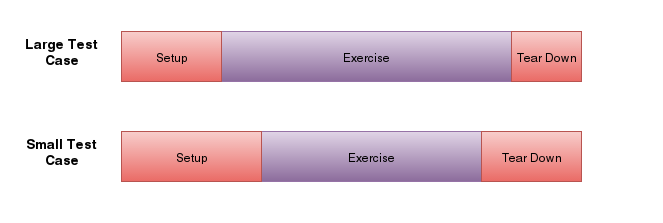

The diagram above was exported from draw.io. Its source (the exported page's mxGraphModel, read from the mxfile embedded in the PNG):
<mxGraphModel dx="1434" dy="765" grid="1" gridSize="10" guides="1" tooltips="1" connect="1" fold="1" page="1" pageScale="1" pageWidth="826" pageHeight="1169" background="#ffffff" math="0">
  <root>
    <mxCell id="48da6ca7066ec5aa-0" />
    <mxCell id="48da6ca7066ec5aa-1" parent="48da6ca7066ec5aa-0" />
    <mxCell id="48da6ca7066ec5aa-22" value="" style="whiteSpace=wrap;html=1;strokeColor=none;fillColor=#ffffff;fontSize=14;" vertex="1" parent="48da6ca7066ec5aa-1">
      <mxGeometry x="80" y="220" width="660" height="220" as="geometry" />
    </mxCell>
    <mxCell id="48da6ca7066ec5aa-2" value="Exercise" style="whiteSpace=wrap;html=1;plain-purple" vertex="1" parent="48da6ca7066ec5aa-1">
      <mxGeometry x="300" y="250" width="290" height="50" as="geometry" />
    </mxCell>
    <mxCell id="48da6ca7066ec5aa-3" value="&lt;span&gt;Setup&lt;/span&gt;" style="whiteSpace=wrap;html=1;plain-red" vertex="1" parent="48da6ca7066ec5aa-1">
      <mxGeometry x="200" y="250" width="100" height="50" as="geometry" />
    </mxCell>
    <mxCell id="48da6ca7066ec5aa-6" value="&lt;span&gt;Exercise&lt;/span&gt;&lt;br&gt;" style="whiteSpace=wrap;html=1;plain-purple" vertex="1" parent="48da6ca7066ec5aa-1">
      <mxGeometry x="340" y="350" width="220" height="50" as="geometry" />
    </mxCell>
    <mxCell id="48da6ca7066ec5aa-7" value="Setup" style="whiteSpace=wrap;html=1;plain-red" vertex="1" parent="48da6ca7066ec5aa-1">
      <mxGeometry x="200" y="350" width="140" height="50" as="geometry" />
    </mxCell>
    <mxCell id="48da6ca7066ec5aa-20" value="Large Test Case" style="text;html=1;strokeColor=none;fillColor=none;align=center;verticalAlign=middle;whiteSpace=wrap;overflow=hidden;fontStyle=1;fontSize=14;" vertex="1" parent="48da6ca7066ec5aa-1">
      <mxGeometry x="90" y="250" width="100" height="35" as="geometry" />
    </mxCell>
    <mxCell id="48da6ca7066ec5aa-21" value="Small Test Case" style="text;html=1;strokeColor=none;fillColor=none;align=center;verticalAlign=middle;whiteSpace=wrap;overflow=hidden;fontStyle=1;fontSize=14;labelBorderColor=none;labelBackgroundColor=none;" vertex="1" parent="48da6ca7066ec5aa-1">
      <mxGeometry x="90" y="350" width="100" height="35" as="geometry" />
    </mxCell>
    <mxCell id="4ba4f2796c1855b2-0" value="&lt;div&gt;Tear Down&lt;/div&gt;" style="whiteSpace=wrap;html=1;plain-red" vertex="1" parent="48da6ca7066ec5aa-1">
      <mxGeometry x="560" y="350" width="100" height="50" as="geometry" />
    </mxCell>
    <mxCell id="4ba4f2796c1855b2-1" value="&lt;div&gt;Tear Down&lt;/div&gt;" style="whiteSpace=wrap;html=1;plain-red" vertex="1" parent="48da6ca7066ec5aa-1">
      <mxGeometry x="590" y="250" width="70" height="50" as="geometry" />
    </mxCell>
  </root>
</mxGraphModel>